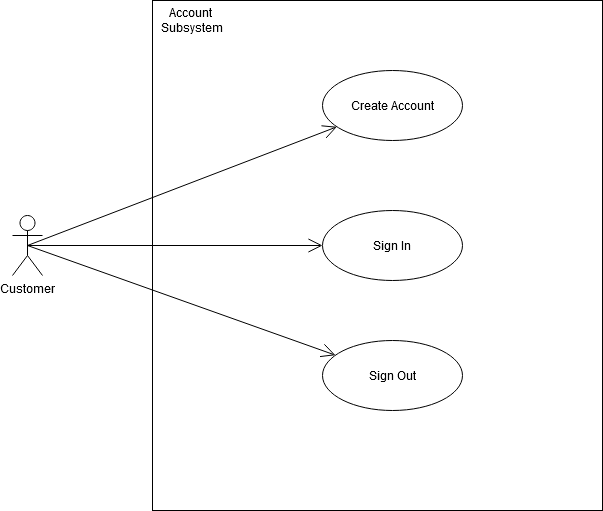

The diagram above was exported from draw.io. Its source (the exported page's mxGraphModel, read from the mxfile embedded in the PNG):
<mxGraphModel dx="1010" dy="732" grid="1" gridSize="10" guides="1" tooltips="1" connect="1" arrows="1" fold="1" page="1" pageScale="1" pageWidth="850" pageHeight="1100" math="0" shadow="0">
  <root>
    <mxCell id="0" />
    <mxCell id="1" parent="0" />
    <mxCell id="jFUO0PGuVnO1CUy2V-aA-25" value="" style="rounded=0;whiteSpace=wrap;html=1;" parent="1" vertex="1">
      <mxGeometry x="180" y="130" width="450" height="510" as="geometry" />
    </mxCell>
    <mxCell id="jFUO0PGuVnO1CUy2V-aA-1" value="Create Account" style="ellipse;whiteSpace=wrap;html=1;" parent="1" vertex="1">
      <mxGeometry x="350" y="200" width="140" height="70" as="geometry" />
    </mxCell>
    <mxCell id="jFUO0PGuVnO1CUy2V-aA-3" value="Sign In" style="ellipse;whiteSpace=wrap;html=1;" parent="1" vertex="1">
      <mxGeometry x="350" y="340" width="140" height="70" as="geometry" />
    </mxCell>
    <mxCell id="jFUO0PGuVnO1CUy2V-aA-11" value="Sign Out" style="ellipse;whiteSpace=wrap;html=1;" parent="1" vertex="1">
      <mxGeometry x="350" y="470" width="140" height="70" as="geometry" />
    </mxCell>
    <mxCell id="jFUO0PGuVnO1CUy2V-aA-13" value="Customer" style="shape=umlActor;verticalLabelPosition=bottom;labelBackgroundColor=#ffffff;verticalAlign=top;html=1;" parent="1" vertex="1">
      <mxGeometry x="40" y="345" width="30" height="60" as="geometry" />
    </mxCell>
    <mxCell id="jFUO0PGuVnO1CUy2V-aA-16" value="" style="endArrow=open;endFill=1;endSize=12;html=1;exitX=0.5;exitY=0.5;exitDx=0;exitDy=0;exitPerimeter=0;" parent="1" source="jFUO0PGuVnO1CUy2V-aA-13" target="jFUO0PGuVnO1CUy2V-aA-1" edge="1">
      <mxGeometry width="160" relative="1" as="geometry">
        <mxPoint x="50" y="374.5" as="sourcePoint" />
        <mxPoint x="210" y="374.5" as="targetPoint" />
      </mxGeometry>
    </mxCell>
    <mxCell id="jFUO0PGuVnO1CUy2V-aA-17" value="" style="endArrow=open;endFill=1;endSize=12;html=1;exitX=0.5;exitY=0.5;exitDx=0;exitDy=0;exitPerimeter=0;" parent="1" source="jFUO0PGuVnO1CUy2V-aA-13" target="jFUO0PGuVnO1CUy2V-aA-3" edge="1">
      <mxGeometry width="160" relative="1" as="geometry">
        <mxPoint x="65" y="385" as="sourcePoint" />
        <mxPoint x="286.9679690914895" y="242.60545379036523" as="targetPoint" />
      </mxGeometry>
    </mxCell>
    <mxCell id="jFUO0PGuVnO1CUy2V-aA-26" value="Account&amp;nbsp; Subsystem" style="text;html=1;strokeColor=none;fillColor=none;align=center;verticalAlign=middle;whiteSpace=wrap;rounded=0;" parent="1" vertex="1">
      <mxGeometry x="200" y="140" width="40" height="20" as="geometry" />
    </mxCell>
    <mxCell id="8blt1Mzdlow6DVCmbG4m-1" value="" style="endArrow=open;endFill=1;endSize=12;html=1;exitX=0.5;exitY=0.5;exitDx=0;exitDy=0;exitPerimeter=0;" edge="1" parent="1" source="jFUO0PGuVnO1CUy2V-aA-13" target="jFUO0PGuVnO1CUy2V-aA-11">
      <mxGeometry width="160" relative="1" as="geometry">
        <mxPoint x="65" y="385" as="sourcePoint" />
        <mxPoint x="360" y="385" as="targetPoint" />
      </mxGeometry>
    </mxCell>
  </root>
</mxGraphModel>